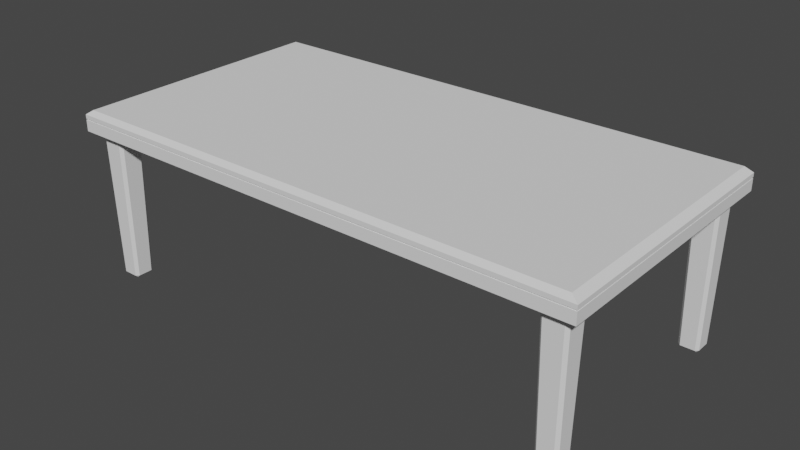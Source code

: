 # Source: Table_tiny.blend  (saved by Blender 2.93.20; exported with 4.5.12 LTS)
import bpy
from mathutils import Matrix  # noqa: F401  (used for matrix-valued properties, if any)

bpy.ops.wm.read_factory_settings(use_empty=True)
scene = bpy.context.scene
scene.name = 'Scene'

# ---- world
world_world = bpy.data.worlds.new('World'); scene.world = world_world
world_world.use_nodes = True; world_world.node_tree.nodes.clear()
_N = world_world.node_tree.nodes; _L = world_world.node_tree.links
n0 = _N.new('ShaderNodeOutputWorld'); n0.name = 'World Output'; n0.location = (300, 300)
n1 = _N.new('ShaderNodeBackground'); n1.name = 'Background'; n1.location = (10, 300)
n1.inputs[0].default_value = (0.05088, 0.05088, 0.05088, 1.0)
_L.new(n1.outputs[0], n0.inputs[0])
n0.is_active_output = True
world_world.color = (0.05088, 0.05088, 0.05088)
world_world.use_sun_shadow = False
world_world.sun_shadow_jitter_overblur = 0.0

# ---- meshes
me_cube = bpy.data.meshes.new('Cube')
me_cube.from_pydata([(0.03692, 0.01898, 0.02158), (0.03692, -0.01898, 0.02158), (-0.03692, 0.01898, 0.02158), (-0.03692, -0.01898, 0.02158), (0.03692, 0.01898, 0.02317), (-0.03692, -0.01898, 0.02317), (0.03692, -0.01898, 0.02317), (-0.03692, 0.01898, 0.02317), (-0.03678, -0.0189, 0.02319), (0.03678, 0.0189, 0.02319), (0.03678, -0.0189, 0.02319), (-0.03678, 0.0189, 0.02319), (-0.03678, -0.0189, 0.02329), (0.03678, 0.0189, 0.02329), (0.03678, -0.0189, 0.02329), (-0.03678, 0.0189, 0.02329), (-0.03692, -0.01898, 0.02332), (0.03692, 0.01898, 0.02332), (0.03692, -0.01898, 0.02332), (-0.03692, 0.01898, 0.02332), (0.03692, 0.01898, 0.0239), (0.03589, 0.01845, 0.02459), (0.03692, -0.01898, 0.0239), (0.03589, -0.01845, 0.02459), (-0.03589, 0.01845, 0.02459), (-0.03692, 0.01898, 0.0239), (-0.03589, -0.01845, 0.02459), (-0.03692, -0.01898, 0.0239), (-0.03471, -0.01701, 0.0004395), (-0.03472, -0.01742, 0.000839), (-0.03512, -0.01702, 0.000839), (-0.03502, -0.01772, 0.02167), (-0.03542, -0.01732, 0.02167), (-0.03471, -0.01501, 0.0004395), (-0.03512, -0.015, 0.000839), (-0.03472, -0.0146, 0.000839), (-0.03502, -0.0143, 0.02167), (-0.03542, -0.0147, 0.02167), (-0.03271, -0.01701, 0.0004395), (-0.0323, -0.01702, 0.000839), (-0.0327, -0.01742, 0.000839), (-0.0324, -0.01772, 0.02167), (-0.032, -0.01732, 0.02167), (-0.03271, -0.01501, 0.0004395), (-0.0327, -0.0146, 0.000839), (-0.0323, -0.015, 0.000839), (-0.032, -0.0147, 0.02167), (-0.0324, -0.0143, 0.02167), (-0.03471, 0.01505, 0.0004395), (-0.03472, 0.01464, 0.000839), (-0.03512, 0.01504, 0.000839), (-0.03502, 0.01434, 0.02167), (-0.03542, 0.01474, 0.02167), (-0.03471, 0.01705, 0.0004395), (-0.03512, 0.01706, 0.000839), (-0.03472, 0.01746, 0.000839), (-0.03502, 0.01776, 0.02167), (-0.03542, 0.01736, 0.02167), (-0.03271, 0.01505, 0.0004395), (-0.0323, 0.01504, 0.000839), (-0.0327, 0.01464, 0.000839), (-0.0324, 0.01434, 0.02167), (-0.032, 0.01474, 0.02167), (-0.03271, 0.01705, 0.0004395), (-0.0327, 0.01746, 0.000839), (-0.0323, 0.01706, 0.000839), (-0.032, 0.01736, 0.02167), (-0.0324, 0.01776, 0.02167), (0.03271, -0.01701, 0.0004395), (0.03271, -0.01742, 0.000839), (0.03231, -0.01702, 0.000839), (0.0324, -0.01772, 0.02167), (0.032, -0.01732, 0.02167), (0.03271, -0.01501, 0.0004395), (0.03231, -0.015, 0.000839), (0.03271, -0.0146, 0.000839), (0.0324, -0.0143, 0.02167), (0.032, -0.0147, 0.02167), (0.03472, -0.01701, 0.0004395), (0.03512, -0.01702, 0.000839), (0.03472, -0.01742, 0.000839), (0.03503, -0.01772, 0.02167), (0.03543, -0.01732, 0.02167), (0.03472, -0.01501, 0.0004395), (0.03472, -0.0146, 0.000839), (0.03512, -0.015, 0.000839), (0.03543, -0.0147, 0.02167), (0.03503, -0.0143, 0.02167), (0.03271, 0.01505, 0.0004395), (0.03271, 0.01464, 0.000839), (0.03231, 0.01504, 0.000839), (0.0324, 0.01434, 0.02167), (0.032, 0.01474, 0.02167), (0.03271, 0.01705, 0.0004395), (0.03231, 0.01706, 0.000839), (0.03271, 0.01746, 0.000839), (0.0324, 0.01776, 0.02167), (0.032, 0.01736, 0.02167), (0.03472, 0.01505, 0.0004395), (0.03512, 0.01504, 0.000839), (0.03472, 0.01464, 0.000839), (0.03503, 0.01434, 0.02167), (0.03543, 0.01474, 0.02167), (0.03472, 0.01705, 0.0004395), (0.03472, 0.01746, 0.000839), (0.03512, 0.01706, 0.000839), (0.03543, 0.01736, 0.02167), (0.03503, 0.01776, 0.02167)], [], [(25, 17, 19), (27, 19, 16), (0, 3, 2), (24, 23, 21), (22, 16, 18), (7, 0, 2), (4, 1, 0), (5, 2, 3), (6, 3, 1), (11, 4, 7), (9, 6, 4), (8, 7, 5), (10, 5, 6), (15, 9, 11), (13, 10, 9), (12, 11, 8), (14, 8, 10), (19, 13, 15), (17, 14, 13), (16, 15, 12), (18, 12, 14), (26, 22, 23), (23, 20, 21), (24, 27, 26), (21, 25, 24), (20, 18, 17), (41, 29, 40), (46, 39, 45), (32, 34, 30), (36, 44, 35), (28, 29, 30), (33, 34, 35), (38, 39, 40), (43, 44, 45), (28, 34, 33), (29, 32, 30), (35, 37, 36), (33, 44, 43), (46, 44, 47), (38, 45, 39), (40, 42, 41), (38, 29, 28), (43, 28, 33), (61, 49, 60), (66, 59, 65), (52, 54, 50), (56, 64, 55), (48, 49, 50), (53, 54, 55), (58, 59, 60), (63, 64, 65), (48, 54, 53), (49, 52, 50), (55, 57, 56), (53, 64, 63), (66, 64, 67), (58, 65, 59), (60, 62, 61), (58, 49, 48), (63, 48, 53), (81, 69, 80), (86, 79, 85), (72, 74, 70), (76, 84, 75), (68, 69, 70), (73, 74, 75), (78, 79, 80), (83, 84, 85), (68, 74, 73), (69, 72, 70), (75, 77, 76), (73, 84, 83), (86, 84, 87), (78, 85, 79), (80, 82, 81), (78, 69, 68), (83, 68, 73), (101, 89, 100), (106, 99, 105), (92, 94, 90), (96, 104, 95), (88, 89, 90), (93, 94, 95), (98, 99, 100), (103, 104, 105), (88, 94, 93), (89, 92, 90), (95, 97, 96), (93, 104, 103), (106, 104, 107), (98, 105, 99), (100, 102, 101), (98, 89, 88), (103, 88, 93), (25, 20, 17), (27, 25, 19), (0, 1, 3), (24, 26, 23), (22, 27, 16), (7, 4, 0), (4, 6, 1), (5, 7, 2), (6, 5, 3), (11, 9, 4), (9, 10, 6), (8, 11, 7), (10, 8, 5), (15, 13, 9), (13, 14, 10), (12, 15, 11), (14, 12, 8), (19, 17, 13), (17, 18, 14), (16, 19, 15), (18, 16, 12), (26, 27, 22), (23, 22, 20), (24, 25, 27), (21, 20, 25), (20, 22, 18), (41, 31, 29), (46, 42, 39), (32, 37, 34), (36, 47, 44), (28, 30, 34), (29, 31, 32), (35, 34, 37), (33, 35, 44), (46, 45, 44), (38, 43, 45), (40, 39, 42), (38, 40, 29), (43, 38, 28), (61, 51, 49), (66, 62, 59), (52, 57, 54), (56, 67, 64), (48, 50, 54), (49, 51, 52), (55, 54, 57), (53, 55, 64), (66, 65, 64), (58, 63, 65), (60, 59, 62), (58, 60, 49), (63, 58, 48), (81, 71, 69), (86, 82, 79), (72, 77, 74), (76, 87, 84), (68, 70, 74), (69, 71, 72), (75, 74, 77), (73, 75, 84), (86, 85, 84), (78, 83, 85), (80, 79, 82), (78, 80, 69), (83, 78, 68), (101, 91, 89), (106, 102, 99), (92, 97, 94), (96, 107, 104), (88, 90, 94), (89, 91, 92), (95, 94, 97), (93, 95, 104), (106, 105, 104), (98, 103, 105), (100, 99, 102), (98, 100, 89), (103, 98, 88)])
me_cube.polygons.foreach_set('material_index', [0, 0, 0, 0, 0, 0, 0, 0, 0, 1, 1, 1, 1, 1, 1, 1, 1, 1, 1, 1, 1, 0, 0, 0, 0, 0, 0, 0, 0, 0, 0, 0, 0, 0, 0, 0, 0, 0, 0, 0, 0, 0, 0, 0, 0, 0, 0, 0, 0, 0, 0, 0, 0, 0, 0, 0, 0, 0, 0, 0, 0, 0, 0, 0, 0, 0, 0, 0, 0, 0, 0, 0, 0, 0, 0, 0, 0, 0, 0, 0, 0, 0, 0, 0, 0, 0, 0, 0, 0, 0, 0, 0, 0, 0, 0, 0, 0, 0, 0, 0, 0, 0, 0, 1, 1, 1, 1, 1, 1, 1, 1, 1, 1, 1, 1, 0, 0, 0, 0, 0, 0, 0, 0, 0, 0, 0, 0, 0, 0, 0, 0, 0, 0, 0, 0, 0, 0, 0, 0, 0, 0, 0, 0, 0, 0, 0, 0, 0, 0, 0, 0, 0, 0, 0, 0, 0, 0, 0, 0, 0, 0, 0, 0, 0, 0, 0, 0, 0, 0, 0, 0, 0])
_uv = me_cube.uv_layers.new(name='UVMap')
_uv.uv.foreach_set('vector', [0.5679, 0.25, 0.5193, 0.5, 0.5193, 0.25, 0.5679, 0.0, 0.5193, 0.25, 0.5193, 0.0, 0.375, 0.5, 0.125, 0.75, 0.125, 0.5, 0.8715, 0.5035, 0.6285, 0.7465, 0.6285, 0.5035, 0.5679, 0.75, 0.5193, 1.0, 0.5193, 0.75, 0.5071, 0.25, 0.375, 0.5, 0.375, 0.25, 0.5071, 0.5, 0.375, 0.75, 0.375, 0.5, 0.5071, 0.0, 0.375, 0.25, 0.375, 0.0, 0.5071, 0.75, 0.375, 1.0, 0.375, 0.75, 0.5091, 0.25, 0.5071, 0.5, 0.5071, 0.25, 0.5091, 0.5, 0.5071, 0.75, 0.5071, 0.5, 0.5091, 0.0, 0.5071, 0.25, 0.5071, 0.0, 0.5091, 0.75, 0.5071, 1.0, 0.5071, 0.75, 0.517, 0.25, 0.5091, 0.5, 0.5091, 0.25, 0.517, 0.5, 0.5091, 0.75, 0.5091, 0.5, 0.517, 0.0, 0.5091, 0.25, 0.5091, 0.0, 0.517, 0.75, 0.5091, 1.0, 0.5091, 0.75, 0.5193, 0.25, 0.517, 0.5, 0.517, 0.25, 0.5193, 0.5, 0.517, 0.75, 0.517, 0.5, 0.5193, 0.0, 0.517, 0.25, 0.517, 0.0, 0.5193, 0.75, 0.517, 1.0, 0.517, 0.75, 0.8715, 0.7465, 0.625, 0.75, 0.6285, 0.7465, 0.6285, 0.7465, 0.5679, 0.5, 0.6285, 0.5035, 0.8715, 0.5035, 0.875, 0.75, 0.8715, 0.7465, 0.6285, 0.5035, 0.875, 0.5, 0.8715, 0.5035, 0.5679, 0.5, 0.5193, 0.75, 0.5193, 0.5, 0.6204, 0.7793, 0.3796, 0.9647, 0.3796, 0.7853, 0.6204, 0.5293, 0.3796, 0.7147, 0.3796, 0.5353, 0.6204, 0.02932, 0.3796, 0.2147, 0.3796, 0.0353, 0.6204, 0.2793, 0.3796, 0.4647, 0.3796, 0.2853, 0.1606, 0.7144, 0.1601, 0.75, 0.125, 0.7149, 0.1606, 0.5356, 0.125, 0.5351, 0.1601, 0.5, 0.3394, 0.7144, 0.375, 0.7149, 0.3399, 0.75, 0.3394, 0.5356, 0.3399, 0.5, 0.375, 0.5351, 0.1606, 0.7144, 0.125, 0.5351, 0.1606, 0.5356, 0.3795, 0.0, 0.6204, 0.02932, 0.3796, 0.0353, 0.3796, 0.2853, 0.6204, 0.2207, 0.6204, 0.2793, 0.1606, 0.5356, 0.3399, 0.5, 0.3394, 0.5356, 0.6204, 0.5293, 0.3796, 0.4647, 0.6204, 0.4707, 0.3394, 0.7144, 0.3796, 0.5353, 0.3796, 0.7147, 0.3796, 0.7853, 0.6204, 0.7207, 0.6204, 0.7793, 0.3394, 0.7144, 0.1601, 0.75, 0.1606, 0.7144, 0.3394, 0.5356, 0.1606, 0.7144, 0.1606, 0.5356, 0.6204, 0.7793, 0.3796, 0.9647, 0.3796, 0.7853, 0.6204, 0.5293, 0.3796, 0.7147, 0.3796, 0.5353, 0.6204, 0.02932, 0.3796, 0.2147, 0.3796, 0.0353, 0.6204, 0.2793, 0.3796, 0.4647, 0.3796, 0.2853, 0.1606, 0.7144, 0.1601, 0.75, 0.125, 0.7149, 0.1606, 0.5356, 0.125, 0.5351, 0.1601, 0.5, 0.3394, 0.7144, 0.375, 0.7149, 0.3399, 0.75, 0.3394, 0.5356, 0.3399, 0.5, 0.375, 0.5351, 0.1606, 0.7144, 0.125, 0.5351, 0.1606, 0.5356, 0.3795, 0.0, 0.6204, 0.02932, 0.3796, 0.0353, 0.3796, 0.2853, 0.6204, 0.2207, 0.6204, 0.2793, 0.1606, 0.5356, 0.3399, 0.5, 0.3394, 0.5356, 0.6204, 0.5293, 0.3796, 0.4647, 0.6204, 0.4707, 0.3394, 0.7144, 0.3796, 0.5353, 0.3796, 0.7147, 0.3796, 0.7853, 0.6204, 0.7207, 0.6204, 0.7793, 0.3394, 0.7144, 0.1601, 0.75, 0.1606, 0.7144, 0.3394, 0.5356, 0.1606, 0.7144, 0.1606, 0.5356, 0.6204, 0.7793, 0.3796, 0.9647, 0.3796, 0.7853, 0.6204, 0.5293, 0.3796, 0.7147, 0.3796, 0.5353, 0.6204, 0.02932, 0.3796, 0.2147, 0.3796, 0.0353, 0.6204, 0.2793, 0.3796, 0.4647, 0.3796, 0.2853, 0.1606, 0.7144, 0.1601, 0.75, 0.125, 0.7149, 0.1606, 0.5356, 0.125, 0.5351, 0.1601, 0.5, 0.3394, 0.7144, 0.375, 0.7149, 0.3399, 0.75, 0.3394, 0.5356, 0.3399, 0.5, 0.375, 0.5351, 0.1606, 0.7144, 0.125, 0.5351, 0.1606, 0.5356, 0.3795, 0.0, 0.6204, 0.02932, 0.3796, 0.0353, 0.3796, 0.2853, 0.6204, 0.2207, 0.6204, 0.2793, 0.1606, 0.5356, 0.3399, 0.5, 0.3394, 0.5356, 0.6204, 0.5293, 0.3796, 0.4647, 0.6204, 0.4707, 0.3394, 0.7144, 0.3796, 0.5353, 0.3796, 0.7147, 0.3796, 0.7853, 0.6204, 0.7207, 0.6204, 0.7793, 0.3394, 0.7144, 0.1601, 0.75, 0.1606, 0.7144, 0.3394, 0.5356, 0.1606, 0.7144, 0.1606, 0.5356, 0.6204, 0.7793, 0.3796, 0.9647, 0.3796, 0.7853, 0.6204, 0.5293, 0.3796, 0.7147, 0.3796, 0.5353, 0.6204, 0.02932, 0.3796, 0.2147, 0.3796, 0.0353, 0.6204, 0.2793, 0.3796, 0.4647, 0.3796, 0.2853, 0.1606, 0.7144, 0.1601, 0.75, 0.125, 0.7149, 0.1606, 0.5356, 0.125, 0.5351, 0.1601, 0.5, 0.3394, 0.7144, 0.375, 0.7149, 0.3399, 0.75, 0.3394, 0.5356, 0.3399, 0.5, 0.375, 0.5351, 0.1606, 0.7144, 0.125, 0.5351, 0.1606, 0.5356, 0.3795, 0.0, 0.6204, 0.02932, 0.3796, 0.0353, 0.3796, 0.2853, 0.6204, 0.2207, 0.6204, 0.2793, 0.1606, 0.5356, 0.3399, 0.5, 0.3394, 0.5356, 0.6204, 0.5293, 0.3796, 0.4647, 0.6204, 0.4707, 0.3394, 0.7144, 0.3796, 0.5353, 0.3796, 0.7147, 0.3796, 0.7853, 0.6204, 0.7207, 0.6204, 0.7793, 0.3394, 0.7144, 0.1601, 0.75, 0.1606, 0.7144, 0.3394, 0.5356, 0.1606, 0.7144, 0.1606, 0.5356, 0.5679, 0.25, 0.5679, 0.5, 0.5193, 0.5, 0.5679, 0.0, 0.5679, 0.25, 0.5193, 0.25, 0.375, 0.5, 0.375, 0.75, 0.125, 0.75, 0.8715, 0.5035, 0.8715, 0.7465, 0.6285, 0.7465, 0.5679, 0.75, 0.5679, 1.0, 0.5193, 1.0, 0.5071, 0.25, 0.5071, 0.5, 0.375, 0.5, 0.5071, 0.5, 0.5071, 0.75, 0.375, 0.75, 0.5071, 0.0, 0.5071, 0.25, 0.375, 0.25, 0.5071, 0.75, 0.5071, 1.0, 0.375, 1.0, 0.5091, 0.25, 0.5091, 0.5, 0.5071, 0.5, 0.5091, 0.5, 0.5091, 0.75, 0.5071, 0.75, 0.5091, 0.0, 0.5091, 0.25, 0.5071, 0.25, 0.5091, 0.75, 0.5091, 1.0, 0.5071, 1.0, 0.517, 0.25, 0.517, 0.5, 0.5091, 0.5, 0.517, 0.5, 0.517, 0.75, 0.5091, 0.75, 0.517, 0.0, 0.517, 0.25, 0.5091, 0.25, 0.517, 0.75, 0.517, 1.0, 0.5091, 1.0, 0.5193, 0.25, 0.5193, 0.5, 0.517, 0.5, 0.5193, 0.5, 0.5193, 0.75, 0.517, 0.75, 0.5193, 0.0, 0.5193, 0.25, 0.517, 0.25, 0.5193, 0.75, 0.5193, 1.0, 0.517, 1.0, 0.8715, 0.7465, 0.875, 0.75, 0.625, 0.75, 0.6285, 0.7465, 0.5679, 0.75, 0.5679, 0.5, 0.8715, 0.5035, 0.875, 0.5, 0.875, 0.75, 0.6285, 0.5035, 0.625, 0.5, 0.875, 0.5, 0.5679, 0.5, 0.5679, 0.75, 0.5193, 0.75, 0.6204, 0.7793, 0.6204, 0.9707, 0.3796, 0.9647, 0.6204, 0.5293, 0.6204, 0.7207, 0.3796, 0.7147, 0.6204, 0.02932, 0.6204, 0.2207, 0.3796, 0.2147, 0.6204, 0.2793, 0.6204, 0.4707, 0.3796, 0.4647, 0.1606, 0.7144, 0.125, 0.7149, 0.125, 0.5351, 0.3795, 0.0, 0.6203, 0.0, 0.6204, 0.02932, 0.3796, 0.2853, 0.3796, 0.2147, 0.6204, 0.2207, 0.1606, 0.5356, 0.1601, 0.5, 0.3399, 0.5, 0.6204, 0.5293, 0.3796, 0.5353, 0.3796, 0.4647, 0.3394, 0.7144, 0.3394, 0.5356, 0.3796, 0.5353, 0.3796, 0.7853, 0.3796, 0.7147, 0.6204, 0.7207, 0.3394, 0.7144, 0.3399, 0.75, 0.1601, 0.75, 0.3394, 0.5356, 0.3394, 0.7144, 0.1606, 0.7144, 0.6204, 0.7793, 0.6204, 0.9707, 0.3796, 0.9647, 0.6204, 0.5293, 0.6204, 0.7207, 0.3796, 0.7147, 0.6204, 0.02932, 0.6204, 0.2207, 0.3796, 0.2147, 0.6204, 0.2793, 0.6204, 0.4707, 0.3796, 0.4647, 0.1606, 0.7144, 0.125, 0.7149, 0.125, 0.5351, 0.3795, 0.0, 0.6203, 0.0, 0.6204, 0.02932, 0.3796, 0.2853, 0.3796, 0.2147, 0.6204, 0.2207, 0.1606, 0.5356, 0.1601, 0.5, 0.3399, 0.5, 0.6204, 0.5293, 0.3796, 0.5353, 0.3796, 0.4647, 0.3394, 0.7144, 0.3394, 0.5356, 0.3796, 0.5353, 0.3796, 0.7853, 0.3796, 0.7147, 0.6204, 0.7207, 0.3394, 0.7144, 0.3399, 0.75, 0.1601, 0.75, 0.3394, 0.5356, 0.3394, 0.7144, 0.1606, 0.7144, 0.6204, 0.7793, 0.6204, 0.9707, 0.3796, 0.9647, 0.6204, 0.5293, 0.6204, 0.7207, 0.3796, 0.7147, 0.6204, 0.02932, 0.6204, 0.2207, 0.3796, 0.2147, 0.6204, 0.2793, 0.6204, 0.4707, 0.3796, 0.4647, 0.1606, 0.7144, 0.125, 0.7149, 0.125, 0.5351, 0.3795, 0.0, 0.6203, 0.0, 0.6204, 0.02932, 0.3796, 0.2853, 0.3796, 0.2147, 0.6204, 0.2207, 0.1606, 0.5356, 0.1601, 0.5, 0.3399, 0.5, 0.6204, 0.5293, 0.3796, 0.5353, 0.3796, 0.4647, 0.3394, 0.7144, 0.3394, 0.5356, 0.3796, 0.5353, 0.3796, 0.7853, 0.3796, 0.7147, 0.6204, 0.7207, 0.3394, 0.7144, 0.3399, 0.75, 0.1601, 0.75, 0.3394, 0.5356, 0.3394, 0.7144, 0.1606, 0.7144, 0.6204, 0.7793, 0.6204, 0.9707, 0.3796, 0.9647, 0.6204, 0.5293, 0.6204, 0.7207, 0.3796, 0.7147, 0.6204, 0.02932, 0.6204, 0.2207, 0.3796, 0.2147, 0.6204, 0.2793, 0.6204, 0.4707, 0.3796, 0.4647, 0.1606, 0.7144, 0.125, 0.7149, 0.125, 0.5351, 0.3795, 0.0, 0.6203, 0.0, 0.6204, 0.02932, 0.3796, 0.2853, 0.3796, 0.2147, 0.6204, 0.2207, 0.1606, 0.5356, 0.1601, 0.5, 0.3399, 0.5, 0.6204, 0.5293, 0.3796, 0.5353, 0.3796, 0.4647, 0.3394, 0.7144, 0.3394, 0.5356, 0.3796, 0.5353, 0.3796, 0.7853, 0.3796, 0.7147, 0.6204, 0.7207, 0.3394, 0.7144, 0.3399, 0.75, 0.1601, 0.75, 0.3394, 0.5356, 0.3394, 0.7144, 0.1606, 0.7144])
me_cube.materials.append(None)
me_cube.materials.append(None)
me_cube.use_remesh_preserve_volume = False
me_cube.use_remesh_preserve_attributes = False
me_cube.use_mirror_vertex_groups = False
me_cube.update()

# ---- objects
ob_table = bpy.data.objects.new('Table', me_cube)

# ---- transforms, parenting, visibility, modifiers, constraints
ob_table.location = (0.0, 0.0, 0.0)
ob_table.scale = (142.5, 142.5, 142.5)
ob_table.lock_rotations_4d = False
ob_table.empty_display_type = 'ARROWS'
ob_table.lineart.crease_threshold = 0.0

# ---- collection membership
scene.collection.objects.link(ob_table)

# ---- scene / render settings (as saved in the file)
scene.frame_start = 1; scene.frame_end = 250; scene.frame_set(1)
scene.render.engine = 'BLENDER_EEVEE_NEXT'
scene.cycles.use_denoising = False
scene.cycles.samples = 128
scene.cycles.sampling_pattern = 'TABULATED_SOBOL'
scene.cycles.use_adaptive_sampling = False
scene.cycles.use_light_tree = False
scene.view_settings.view_transform = 'Filmic'
bpy.context.view_layer.update()

# ---- added for rendering (the .blend has no active camera and no usable light): camera, sun
cam_auto = bpy.data.cameras.new('AutoCamera')
cam_auto.lens = 50.0
cam_auto.sensor_width = 36.0
cam_auto.clip_end = 1000.0
ob_auto_camera = bpy.data.objects.new('AutoCamera', cam_auto)
scene.collection.objects.link(ob_auto_camera)
ob_auto_camera.location = (11.3998, -13.6797, 10.9031)
ob_auto_camera.rotation_euler = (1.09748, -7.21219e-08, 0.694738)
scene.camera = ob_auto_camera
light_auto_sun = bpy.data.lights.new('AutoSun', 'SUN')
light_auto_sun.energy = 3.0
light_auto_sun.angle = 0.0523599
ob_auto_sun = bpy.data.objects.new('AutoSun', light_auto_sun)
scene.collection.objects.link(ob_auto_sun)
ob_auto_sun.rotation_euler = (0.872665, 0.174533, 0.523599)
bpy.context.view_layer.update()
